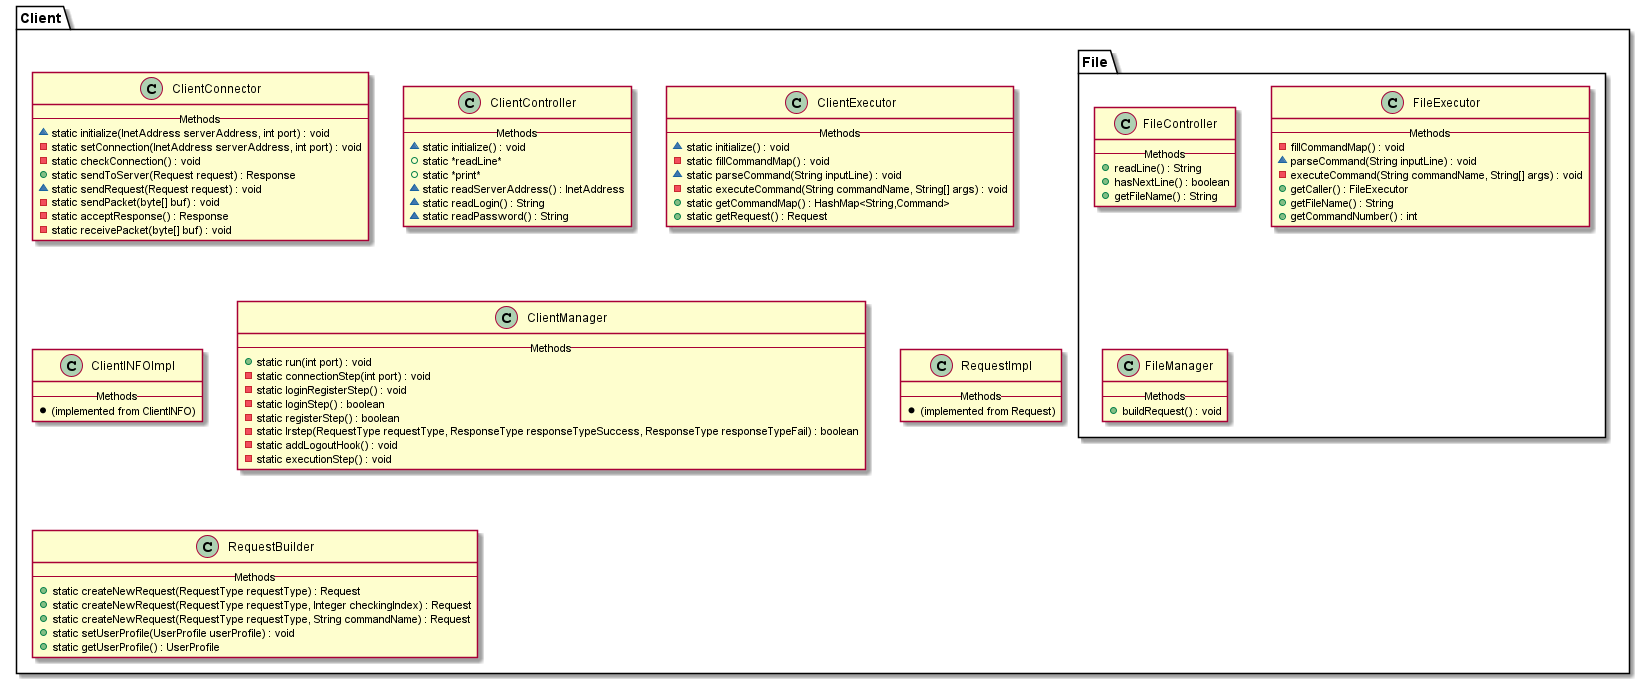

The diagram above was rendered by PlantUML. Its source (embedded in the PNG):
@startuml

package Client {
    class ClientConnector {
    --Methods--
    ~ static initialize(InetAddress serverAddress, int port) : void
    - static setConnection(InetAddress serverAddress, int port) : void
    - static checkConnection() : void
    + static sendToServer(Request request) : Response
    ~ static sendRequest(Request request) : void
    - static sendPacket(byte[] buf) : void
    - static acceptResponse() : Response
    - static receivePacket(byte[] buf) : void
    }

    class ClientController {
    --Methods--
    ~ static initialize() : void
    + static *readLine*
    + static *print*
    ~ static readServerAddress() : InetAddress
    ~ static readLogin() : String
    ~ static readPassword() : String
    }

    class ClientExecutor {
    --Methods--
    ~ static initialize() : void
    - static fillCommandMap() : void
    ~ static parseCommand(String inputLine) : void
    - static executeCommand(String commandName, String[] args) : void
    + static getCommandMap() : HashMap<String,Command>
    + static getRequest() : Request
    }

    class ClientINFOImpl {
    --Methods--
    * (implemented from ClientINFO)
    }

    class ClientManager {
    --Methods--
    + static run(int port) : void
    - static connectionStep(int port) : void
    - static loginRegisterStep() : void
    - static loginStep() : boolean
    - static registerStep() : boolean
    - static lrstep(RequestType requestType, ResponseType responseTypeSuccess, ResponseType responseTypeFail) : boolean
    - static addLogoutHook() : void
    - static executionStep() : void
    }

    class RequestImpl {
    --Methods--
    * (implemented from Request)
    }

    class RequestBuilder {
    --Methods--
    + static createNewRequest(RequestType requestType) : Request
    + static createNewRequest(RequestType requestType, Integer checkingIndex) : Request
    + static createNewRequest(RequestType requestType, String commandName) : Request
    + static setUserProfile(UserProfile userProfile) : void
    + static getUserProfile() : UserProfile
    }

    package File {
        class FileController {
        --Methods--
        + readLine() : String
        + hasNextLine() : boolean
        + getFileName() : String
        }

        class FileExecutor {
        --Methods--
        - fillCommandMap() : void
        ~ parseCommand(String inputLine) : void
        - executeCommand(String commandName, String[] args) : void
        + getCaller() : FileExecutor
        + getFileName() : String
        + getCommandNumber() : int
        }

        class FileManager {
        --Methods--
        + buildRequest() : void
        }
    }
}

@enduml